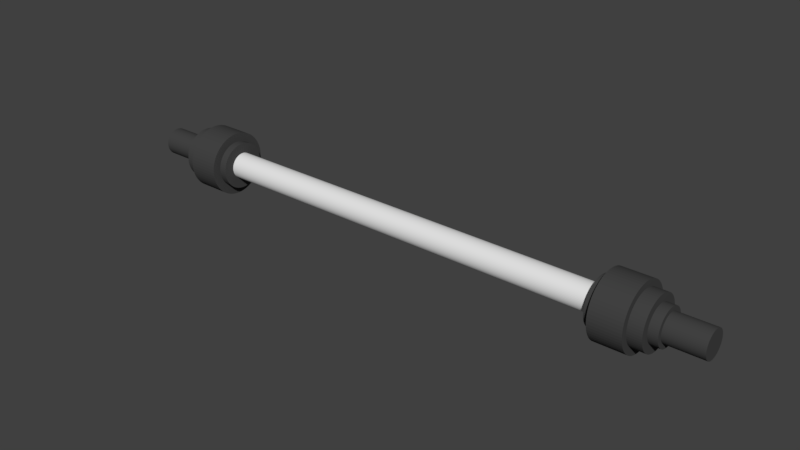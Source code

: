 # Source: univer_joint.blend  (saved by Blender 2.79.0; exported with 4.5.12 LTS)
import bpy
from mathutils import Matrix  # noqa: F401  (used for matrix-valued properties, if any)

bpy.ops.wm.read_factory_settings(use_empty=True)
scene = bpy.context.scene
scene.name = 'Scene'

# ---- collections
col_collection_1 = bpy.data.collections.new('Collection 1'); scene.collection.children.link(col_collection_1)

# ---- materials (node trees are filled in below, after node groups)
mat_material_001 = bpy.data.materials.new('Material.001')
mat_material_001.alpha_threshold = 0.0
mat_material_001.use_transparent_shadow = False
mat_material_001.diffuse_color = (0.0578, 0.0578, 0.0578, 1.0)
mat_material_001.roughness = 0.5

# ---- material node trees

# ---- world
world_world = bpy.data.worlds.new('World'); scene.world = world_world
world_world.color = (0.05088, 0.05088, 0.05088)
world_world.use_sun_shadow = False
world_world.sun_shadow_jitter_overblur = 0.0
world_world.cycles.sampling_method = 'MANUAL'

# ---- meshes
me_cylinder_001 = bpy.data.meshes.new('Cylinder.001')
me_cylinder_001.from_pydata([(0.0, 1.0, -1.0), (0.0, 1.0, 1.0), (0.09802, 0.9952, -1.0), (0.09802, 0.9952, 1.0), (0.1951, 0.9808, -1.0), (0.1951, 0.9808, 1.0), (0.2903, 0.9569, -1.0), (0.2903, 0.9569, 1.0), (0.3827, 0.9239, -1.0), (0.3827, 0.9239, 1.0), (0.4714, 0.8819, -1.0), (0.4714, 0.8819, 1.0), (0.5556, 0.8315, -1.0), (0.5556, 0.8315, 1.0), (0.6344, 0.773, -1.0), (0.6344, 0.773, 1.0), (0.7071, 0.7071, -1.0), (0.7071, 0.7071, 1.0), (0.773, 0.6344, -1.0), (0.773, 0.6344, 1.0), (0.8315, 0.5556, -1.0), (0.8315, 0.5556, 1.0), (0.8819, 0.4714, -1.0), (0.8819, 0.4714, 1.0), (0.9239, 0.3827, -1.0), (0.9239, 0.3827, 1.0), (0.9569, 0.2903, -1.0), (0.9569, 0.2903, 1.0), (0.9808, 0.1951, -1.0), (0.9808, 0.1951, 1.0), (0.9952, 0.09802, -1.0), (0.9952, 0.09802, 1.0), (1.0, -1.629e-07, -1.0), (1.0, -1.629e-07, 1.0), (0.9952, -0.09802, -1.0), (0.9952, -0.09802, 1.0), (0.9808, -0.1951, -1.0), (0.9808, -0.1951, 1.0), (0.9569, -0.2903, -1.0), (0.9569, -0.2903, 1.0), (0.9239, -0.3827, -1.0), (0.9239, -0.3827, 1.0), (0.8819, -0.4714, -1.0), (0.8819, -0.4714, 1.0), (0.8315, -0.5556, -1.0), (0.8315, -0.5556, 1.0), (0.773, -0.6344, -1.0), (0.773, -0.6344, 1.0), (0.7071, -0.7071, -1.0), (0.7071, -0.7071, 1.0), (0.6344, -0.773, -1.0), (0.6344, -0.773, 1.0), (0.5556, -0.8315, -1.0), (0.5556, -0.8315, 1.0), (0.4714, -0.8819, -1.0), (0.4714, -0.8819, 1.0), (0.3827, -0.9239, -1.0), (0.3827, -0.9239, 1.0), (0.2903, -0.9569, -1.0), (0.2903, -0.9569, 1.0), (0.1951, -0.9808, -1.0), (0.1951, -0.9808, 1.0), (0.09802, -0.9952, -1.0), (0.09802, -0.9952, 1.0), (-8.027e-07, -1.0, -1.0), (-8.027e-07, -1.0, 1.0), (-0.09802, -0.9952, -1.0), (-0.09802, -0.9952, 1.0), (-0.1951, -0.9808, -1.0), (-0.1951, -0.9808, 1.0), (-0.2903, -0.9569, -1.0), (-0.2903, -0.9569, 1.0), (-0.3827, -0.9239, -1.0), (-0.3827, -0.9239, 1.0), (-0.4714, -0.8819, -1.0), (-0.4714, -0.8819, 1.0), (-0.5556, -0.8315, -1.0), (-0.5556, -0.8315, 1.0), (-0.6344, -0.773, -1.0), (-0.6344, -0.773, 1.0), (-0.7071, -0.7071, -1.0), (-0.7071, -0.7071, 1.0), (-0.773, -0.6344, -1.0), (-0.773, -0.6344, 1.0), (-0.8315, -0.5556, -1.0), (-0.8315, -0.5556, 1.0), (-0.8819, -0.4714, -1.0), (-0.8819, -0.4714, 1.0), (-0.9239, -0.3827, -1.0), (-0.9239, -0.3827, 1.0), (-0.9569, -0.2903, -1.0), (-0.9569, -0.2903, 1.0), (-0.9808, -0.1951, -1.0), (-0.9808, -0.1951, 1.0), (-0.9952, -0.09802, -1.0), (-0.9952, -0.09802, 1.0), (-1.0, -4.649e-07, -1.0), (-1.0, -4.649e-07, 1.0), (-0.9952, 0.09802, -1.0), (-0.9952, 0.09802, 1.0), (-0.9808, 0.1951, -1.0), (-0.9808, 0.1951, 1.0), (-0.9569, 0.2903, -1.0), (-0.9569, 0.2903, 1.0), (-0.9239, 0.3827, -1.0), (-0.9239, 0.3827, 1.0), (-0.8819, 0.4714, -1.0), (-0.8819, 0.4714, 1.0), (-0.8315, 0.5556, -1.0), (-0.8315, 0.5556, 1.0), (-0.773, 0.6344, -1.0), (-0.773, 0.6344, 1.0), (-0.7071, 0.7071, -1.0), (-0.7071, 0.7071, 1.0), (-0.6344, 0.773, -1.0), (-0.6344, 0.773, 1.0), (-0.5556, 0.8315, -1.0), (-0.5556, 0.8315, 1.0), (-0.4714, 0.8819, -1.0), (-0.4714, 0.8819, 1.0), (-0.3827, 0.9239, -1.0), (-0.3827, 0.9239, 1.0), (-0.2903, 0.9569, -1.0), (-0.2903, 0.9569, 1.0), (-0.1951, 0.9808, -1.0), (-0.1951, 0.9808, 1.0), (-0.09802, 0.9952, -1.0), (-0.09802, 0.9952, 1.0)], [], [(0, 1, 3, 2), (2, 3, 5, 4), (4, 5, 7, 6), (6, 7, 9, 8), (8, 9, 11, 10), (10, 11, 13, 12), (12, 13, 15, 14), (14, 15, 17, 16), (16, 17, 19, 18), (18, 19, 21, 20), (20, 21, 23, 22), (22, 23, 25, 24), (24, 25, 27, 26), (26, 27, 29, 28), (28, 29, 31, 30), (30, 31, 33, 32), (32, 33, 35, 34), (34, 35, 37, 36), (36, 37, 39, 38), (38, 39, 41, 40), (40, 41, 43, 42), (42, 43, 45, 44), (44, 45, 47, 46), (46, 47, 49, 48), (48, 49, 51, 50), (50, 51, 53, 52), (52, 53, 55, 54), (54, 55, 57, 56), (56, 57, 59, 58), (58, 59, 61, 60), (60, 61, 63, 62), (62, 63, 65, 64), (64, 65, 67, 66), (66, 67, 69, 68), (68, 69, 71, 70), (70, 71, 73, 72), (72, 73, 75, 74), (74, 75, 77, 76), (76, 77, 79, 78), (78, 79, 81, 80), (80, 81, 83, 82), (82, 83, 85, 84), (84, 85, 87, 86), (86, 87, 89, 88), (88, 89, 91, 90), (90, 91, 93, 92), (92, 93, 95, 94), (94, 95, 97, 96), (96, 97, 99, 98), (98, 99, 101, 100), (100, 101, 103, 102), (102, 103, 105, 104), (104, 105, 107, 106), (106, 107, 109, 108), (108, 109, 111, 110), (110, 111, 113, 112), (112, 113, 115, 114), (114, 115, 117, 116), (116, 117, 119, 118), (118, 119, 121, 120), (120, 121, 123, 122), (122, 123, 125, 124), (3, 1, 127, 125, 123, 121, 119, 117, 115, 113, 111, 109, 107, 105, 103, 101, 99, 97, 95, 93, 91, 89, 87, 85, 83, 81, 79, 77, 75, 73, 71, 69, 67, 65, 63, 61, 59, 57, 55, 53, 51, 49, 47, 45, 43, 41, 39, 37, 35, 33, 31, 29, 27, 25, 23, 21, 19, 17, 15, 13, 11, 9, 7, 5), (124, 125, 127, 126), (126, 127, 1, 0), (0, 2, 4, 6, 8, 10, 12, 14, 16, 18, 20, 22, 24, 26, 28, 30, 32, 34, 36, 38, 40, 42, 44, 46, 48, 50, 52, 54, 56, 58, 60, 62, 64, 66, 68, 70, 72, 74, 76, 78, 80, 82, 84, 86, 88, 90, 92, 94, 96, 98, 100, 102, 104, 106, 108, 110, 112, 114, 116, 118, 120, 122, 124, 126)])
me_cylinder_001.use_remesh_preserve_volume = False
me_cylinder_001.use_remesh_preserve_attributes = False
me_cylinder_001.use_mirror_vertex_groups = False
me_cylinder_001.update()
me_cylinder_006 = bpy.data.meshes.new('Cylinder.006')
me_cylinder_006.from_pydata([(-1.814e-07, 1.0, -8.663), (0.0, 1.0, 1.0), (0.09802, 0.9952, -8.663), (0.09802, 0.9952, 1.0), (0.1951, 0.9808, -8.663), (0.1951, 0.9808, 1.0), (0.2903, 0.9569, -8.663), (0.2903, 0.9569, 1.0), (0.3827, 0.9239, -8.663), (0.3827, 0.9239, 1.0), (0.4714, 0.8819, -8.663), (0.4714, 0.8819, 1.0), (0.5556, 0.8315, -8.663), (0.5556, 0.8315, 1.0), (0.6344, 0.773, -8.663), (0.6344, 0.773, 1.0), (0.7071, 0.7071, -8.663), (0.7071, 0.7071, 1.0), (0.773, 0.6344, -8.663), (0.773, 0.6344, 1.0), (0.8315, 0.5556, -8.663), (0.8315, 0.5556, 1.0), (0.8819, 0.4714, -8.663), (0.8819, 0.4714, 1.0), (0.9239, 0.3827, -8.663), (0.9239, 0.3827, 1.0), (0.9569, 0.2903, -8.663), (0.9569, 0.2903, 1.0), (0.9808, 0.1951, -8.663), (0.9808, 0.1951, 1.0), (0.9952, 0.09802, -8.663), (0.9952, 0.09802, 1.0), (1.0, -1.629e-07, -8.663), (1.0, -1.629e-07, 1.0), (0.9952, -0.09802, -8.663), (0.9952, -0.09802, 1.0), (0.9808, -0.1951, -8.663), (0.9808, -0.1951, 1.0), (0.9569, -0.2903, -8.663), (0.9569, -0.2903, 1.0), (0.9239, -0.3827, -8.663), (0.9239, -0.3827, 1.0), (0.8819, -0.4714, -8.663), (0.8819, -0.4714, 1.0), (0.8315, -0.5556, -8.663), (0.8315, -0.5556, 1.0), (0.773, -0.6344, -8.663), (0.773, -0.6344, 1.0), (0.7071, -0.7071, -8.663), (0.7071, -0.7071, 1.0), (0.6344, -0.773, -8.663), (0.6344, -0.773, 1.0), (0.5556, -0.8315, -8.663), (0.5556, -0.8315, 1.0), (0.4714, -0.8819, -8.663), (0.4714, -0.8819, 1.0), (0.3827, -0.9239, -8.663), (0.3827, -0.9239, 1.0), (0.2903, -0.9569, -8.663), (0.2903, -0.9569, 1.0), (0.1951, -0.9808, -8.663), (0.1951, -0.9808, 1.0), (0.09802, -0.9952, -8.663), (0.09802, -0.9952, 1.0), (-9.841e-07, -1.0, -8.663), (-8.027e-07, -1.0, 1.0), (-0.09802, -0.9952, -8.663), (-0.09802, -0.9952, 1.0), (-0.1951, -0.9808, -8.663), (-0.1951, -0.9808, 1.0), (-0.2903, -0.9569, -8.663), (-0.2903, -0.9569, 1.0), (-0.3827, -0.9239, -8.663), (-0.3827, -0.9239, 1.0), (-0.4714, -0.8819, -8.663), (-0.4714, -0.8819, 1.0), (-0.5556, -0.8315, -8.663), (-0.5556, -0.8315, 1.0), (-0.6344, -0.773, -8.663), (-0.6344, -0.773, 1.0), (-0.7071, -0.7071, -8.663), (-0.7071, -0.7071, 1.0), (-0.773, -0.6344, -8.663), (-0.773, -0.6344, 1.0), (-0.8315, -0.5556, -8.663), (-0.8315, -0.5556, 1.0), (-0.8819, -0.4714, -8.663), (-0.8819, -0.4714, 1.0), (-0.9239, -0.3827, -8.663), (-0.9239, -0.3827, 1.0), (-0.9569, -0.2903, -8.663), (-0.9569, -0.2903, 1.0), (-0.9808, -0.1951, -8.663), (-0.9808, -0.1951, 1.0), (-0.9952, -0.09802, -8.663), (-0.9952, -0.09802, 1.0), (-1.0, -4.649e-07, -8.663), (-1.0, -4.649e-07, 1.0), (-0.9952, 0.09802, -8.663), (-0.9952, 0.09802, 1.0), (-0.9808, 0.1951, -8.663), (-0.9808, 0.1951, 1.0), (-0.9569, 0.2903, -8.663), (-0.9569, 0.2903, 1.0), (-0.9239, 0.3827, -8.663), (-0.9239, 0.3827, 1.0), (-0.8819, 0.4714, -8.663), (-0.8819, 0.4714, 1.0), (-0.8315, 0.5556, -8.663), (-0.8315, 0.5556, 1.0), (-0.773, 0.6344, -8.663), (-0.773, 0.6344, 1.0), (-0.7071, 0.7071, -8.663), (-0.7071, 0.7071, 1.0), (-0.6344, 0.773, -8.663), (-0.6344, 0.773, 1.0), (-0.5556, 0.8315, -8.663), (-0.5556, 0.8315, 1.0), (-0.4714, 0.8819, -8.663), (-0.4714, 0.8819, 1.0), (-0.3827, 0.9239, -8.663), (-0.3827, 0.9239, 1.0), (-0.2903, 0.9569, -8.663), (-0.2903, 0.9569, 1.0), (-0.1951, 0.9808, -8.663), (-0.1951, 0.9808, 1.0), (-0.09802, 0.9952, -8.663), (-0.09802, 0.9952, 1.0), (4.808e-07, 2.345, 5.322), (4.729e-07, 2.345, 12.72), (0.2299, 2.334, 5.322), (0.2299, 2.334, 12.72), (0.4575, 2.3, 5.322), (0.4575, 2.3, 12.72), (0.6807, 2.244, 5.322), (0.6807, 2.244, 12.72), (0.8974, 2.167, 5.322), (0.8974, 2.167, 12.72), (1.105, 2.068, 5.322), (1.105, 2.068, 12.72), (1.303, 1.95, 5.322), (1.303, 1.95, 12.72), (1.488, 1.813, 5.322), (1.488, 1.813, 12.72), (1.658, 1.658, 5.322), (1.658, 1.658, 12.72), (1.813, 1.488, 5.322), (1.813, 1.488, 12.72), (1.95, 1.303, 5.322), (1.95, 1.303, 12.72), (2.068, 1.105, 5.322), (2.068, 1.105, 12.72), (2.167, 0.8974, 5.322), (2.167, 0.8974, 12.72), (2.244, 0.6807, 5.322), (2.244, 0.6807, 12.72), (2.3, 0.4575, 5.322), (2.3, 0.4575, 12.72), (2.334, 0.2299, 5.322), (2.334, 0.2299, 12.72), (2.345, -3.821e-07, 5.322), (2.345, -3.821e-07, 12.72), (2.334, -0.2299, 5.322), (2.334, -0.2299, 12.72), (2.3, -0.4575, 5.322), (2.3, -0.4575, 12.72), (2.244, -0.6807, 5.322), (2.244, -0.6807, 12.72), (2.167, -0.8974, 5.322), (2.167, -0.8974, 12.72), (2.068, -1.105, 5.322), (2.068, -1.105, 12.72), (1.95, -1.303, 5.322), (1.95, -1.303, 12.72), (1.813, -1.488, 5.322), (1.813, -1.488, 12.72), (1.658, -1.658, 5.322), (1.658, -1.658, 12.72), (1.488, -1.813, 5.322), (1.488, -1.813, 12.72), (1.303, -1.95, 5.322), (1.303, -1.95, 12.72), (1.105, -2.068, 5.322), (1.105, -2.068, 12.72), (0.8974, -2.167, 5.322), (0.8974, -2.167, 12.72), (0.6807, -2.244, 5.322), (0.6807, -2.244, 12.72), (0.4575, -2.3, 5.322), (0.4575, -2.3, 12.72), (0.2299, -2.334, 5.322), (0.2299, -2.334, 12.72), (-1.402e-06, -2.345, 5.322), (-1.409e-06, -2.345, 12.72), (-0.2299, -2.334, 5.322), (-0.2299, -2.334, 12.72), (-0.4575, -2.3, 5.322), (-0.4575, -2.3, 12.72), (-0.6807, -2.244, 5.322), (-0.6807, -2.244, 12.72), (-0.8974, -2.167, 5.322), (-0.8974, -2.167, 12.72), (-1.105, -2.068, 5.322), (-1.105, -2.068, 12.72), (-1.303, -1.95, 5.322), (-1.303, -1.95, 12.72), (-1.488, -1.813, 5.322), (-1.488, -1.813, 12.72), (-1.658, -1.658, 5.322), (-1.658, -1.658, 12.72), (-1.813, -1.488, 5.322), (-1.813, -1.488, 12.72), (-1.95, -1.303, 5.322), (-1.95, -1.303, 12.72), (-2.068, -1.105, 5.322), (-2.068, -1.105, 12.72), (-2.167, -0.8974, 5.322), (-2.167, -0.8974, 12.72), (-2.244, -0.6807, 5.322), (-2.244, -0.6807, 12.72), (-2.3, -0.4575, 5.322), (-2.3, -0.4575, 12.72), (-2.334, -0.2299, 5.322), (-2.334, -0.2299, 12.72), (-2.345, -1.09e-06, 5.322), (-2.345, -1.09e-06, 12.72), (-2.334, 0.2299, 5.322), (-2.334, 0.2299, 12.72), (-2.3, 0.4575, 5.322), (-2.3, 0.4575, 12.72), (-2.244, 0.6807, 5.322), (-2.244, 0.6807, 12.72), (-2.167, 0.8974, 5.322), (-2.167, 0.8974, 12.72), (-2.068, 1.105, 5.322), (-2.068, 1.105, 12.72), (-1.95, 1.303, 5.322), (-1.95, 1.303, 12.72), (-1.813, 1.488, 5.322), (-1.813, 1.488, 12.72), (-1.658, 1.658, 5.322), (-1.658, 1.658, 12.72), (-1.488, 1.813, 5.322), (-1.488, 1.813, 12.72), (-1.303, 1.95, 5.322), (-1.303, 1.95, 12.72), (-1.105, 2.068, 5.322), (-1.105, 2.068, 12.72), (-0.8974, 2.167, 5.322), (-0.8974, 2.167, 12.72), (-0.6807, 2.244, 5.322), (-0.6807, 2.244, 12.72), (-0.4575, 2.3, 5.322), (-0.4575, 2.3, 12.72), (-0.2299, 2.334, 5.322), (-0.2299, 2.334, 12.72), (2.003e-09, 1.879, 2.127), (-2.003e-09, 1.879, 5.885), (0.1842, 1.87, 2.127), (0.1842, 1.87, 5.885), (0.3666, 1.843, 2.127), (0.3666, 1.843, 5.885), (0.5455, 1.798, 2.127), (0.5455, 1.798, 5.885), (0.7191, 1.736, 2.127), (0.7191, 1.736, 5.885), (0.8858, 1.657, 2.127), (0.8858, 1.657, 5.885), (1.044, 1.562, 2.127), (1.044, 1.562, 5.885), (1.192, 1.453, 2.127), (1.192, 1.453, 5.885), (1.329, 1.329, 2.127), (1.329, 1.329, 5.885), (1.453, 1.192, 2.127), (1.453, 1.192, 5.885), (1.562, 1.044, 2.127), (1.562, 1.044, 5.885), (1.657, 0.8858, 2.127), (1.657, 0.8858, 5.885), (1.736, 0.7191, 2.127), (1.736, 0.7191, 5.885), (1.798, 0.5455, 2.127), (1.798, 0.5455, 5.885), (1.843, 0.3666, 2.127), (1.843, 0.3666, 5.885), (1.87, 0.1842, 2.127), (1.87, 0.1842, 5.885), (1.879, -3.062e-07, 2.127), (1.879, -3.062e-07, 5.885), (1.87, -0.1842, 2.127), (1.87, -0.1842, 5.885), (1.843, -0.3666, 2.127), (1.843, -0.3666, 5.885), (1.798, -0.5455, 2.127), (1.798, -0.5455, 5.885), (1.736, -0.7191, 2.127), (1.736, -0.7191, 5.885), (1.657, -0.8858, 2.127), (1.657, -0.8858, 5.885), (1.562, -1.044, 2.127), (1.562, -1.044, 5.885), (1.453, -1.192, 2.127), (1.453, -1.192, 5.885), (1.329, -1.329, 2.127), (1.329, -1.329, 5.885), (1.192, -1.453, 2.127), (1.192, -1.453, 5.885), (1.044, -1.562, 2.127), (1.044, -1.562, 5.885), (0.8858, -1.657, 2.127), (0.8858, -1.657, 5.885), (0.7191, -1.736, 2.127), (0.7191, -1.736, 5.885), (0.5455, -1.798, 2.127), (0.5455, -1.798, 5.885), (0.3666, -1.843, 2.127), (0.3666, -1.843, 5.885), (0.1842, -1.87, 2.127), (0.1842, -1.87, 5.885), (-1.506e-06, -1.879, 2.127), (-1.51e-06, -1.879, 5.885), (-0.1842, -1.87, 2.127), (-0.1842, -1.87, 5.885), (-0.3666, -1.843, 2.127), (-0.3666, -1.843, 5.885), (-0.5455, -1.798, 2.127), (-0.5455, -1.798, 5.885), (-0.7191, -1.736, 2.127), (-0.7191, -1.736, 5.885), (-0.8858, -1.657, 2.127), (-0.8858, -1.657, 5.885), (-1.044, -1.562, 2.127), (-1.044, -1.562, 5.885), (-1.192, -1.453, 2.127), (-1.192, -1.453, 5.885), (-1.329, -1.329, 2.127), (-1.329, -1.329, 5.885), (-1.453, -1.192, 2.127), (-1.453, -1.192, 5.885), (-1.562, -1.044, 2.127), (-1.562, -1.044, 5.885), (-1.657, -0.8858, 2.127), (-1.657, -0.8858, 5.885), (-1.736, -0.7191, 2.127), (-1.736, -0.7191, 5.885), (-1.798, -0.5455, 2.127), (-1.798, -0.5455, 5.885), (-1.843, -0.3666, 2.127), (-1.843, -0.3666, 5.885), (-1.87, -0.1842, 2.127), (-1.87, -0.1842, 5.885), (-1.879, -8.736e-07, 2.127), (-1.879, -8.736e-07, 5.885), (-1.87, 0.1842, 2.127), (-1.87, 0.1842, 5.885), (-1.843, 0.3666, 2.127), (-1.843, 0.3666, 5.885), (-1.798, 0.5455, 2.127), (-1.798, 0.5455, 5.885), (-1.736, 0.7191, 2.127), (-1.736, 0.7191, 5.885), (-1.657, 0.8858, 2.127), (-1.657, 0.8858, 5.885), (-1.562, 1.044, 2.127), (-1.562, 1.044, 5.885), (-1.453, 1.192, 2.127), (-1.453, 1.192, 5.885), (-1.329, 1.329, 2.127), (-1.329, 1.329, 5.885), (-1.192, 1.453, 2.127), (-1.192, 1.453, 5.885), (-1.044, 1.562, 2.127), (-1.044, 1.562, 5.885), (-0.8858, 1.657, 2.127), (-0.8858, 1.657, 5.885), (-0.7191, 1.736, 2.127), (-0.7191, 1.736, 5.885), (-0.5455, 1.798, 2.127), (-0.5455, 1.798, 5.885), (-0.3666, 1.843, 2.127), (-0.3666, 1.843, 5.885), (-0.1842, 1.87, 2.127), (-0.1842, 1.87, 5.885), (4.779e-07, 1.717, 12.6), (4.758e-07, 1.717, 14.53), (0.1683, 1.709, 12.6), (0.1683, 1.709, 14.53), (0.335, 1.684, 12.6), (0.335, 1.684, 14.53), (0.4984, 1.643, 12.6), (0.4984, 1.643, 14.53), (0.6571, 1.586, 12.6), (0.6571, 1.586, 14.53), (0.8094, 1.514, 12.6), (0.8094, 1.514, 14.53), (0.954, 1.428, 12.6), (0.954, 1.428, 14.53), (1.089, 1.327, 12.6), (1.089, 1.327, 14.53), (1.214, 1.214, 12.6), (1.214, 1.214, 14.53), (1.327, 1.089, 12.6), (1.327, 1.089, 14.53), (1.428, 0.954, 12.6), (1.428, 0.954, 14.53), (1.514, 0.8094, 12.6), (1.514, 0.8094, 14.53), (1.586, 0.6571, 12.6), (1.586, 0.6571, 14.53), (1.643, 0.4984, 12.6), (1.643, 0.4984, 14.53), (1.684, 0.335, 12.6), (1.684, 0.335, 14.53), (1.709, 0.1683, 12.6), (1.709, 0.1683, 14.53), (1.717, -2.797e-07, 12.6), (1.717, -2.797e-07, 14.53), (1.709, -0.1683, 12.6), (1.709, -0.1683, 14.53), (1.684, -0.335, 12.6), (1.684, -0.335, 14.53), (1.643, -0.4984, 12.6), (1.643, -0.4984, 14.53), (1.586, -0.6571, 12.6), (1.586, -0.6571, 14.53), (1.514, -0.8094, 12.6), (1.514, -0.8094, 14.53), (1.428, -0.954, 12.6), (1.428, -0.954, 14.53), (1.327, -1.089, 12.6), (1.327, -1.089, 14.53), (1.214, -1.214, 12.6), (1.214, -1.214, 14.53), (1.089, -1.327, 12.6), (1.089, -1.327, 14.53), (0.9539, -1.428, 12.6), (0.9539, -1.428, 14.53), (0.8094, -1.514, 12.6), (0.8094, -1.514, 14.53), (0.6571, -1.586, 12.6), (0.6571, -1.586, 14.53), (0.4984, -1.643, 12.6), (0.4984, -1.643, 14.53), (0.335, -1.684, 12.6), (0.335, -1.684, 14.53), (0.1683, -1.709, 12.6), (0.1683, -1.709, 14.53), (-9.004e-07, -1.717, 12.6), (-9.024e-07, -1.717, 14.53), (-0.1683, -1.709, 12.6), (-0.1683, -1.709, 14.53), (-0.335, -1.684, 12.6), (-0.335, -1.684, 14.53), (-0.4984, -1.643, 12.6), (-0.4984, -1.643, 14.53), (-0.6571, -1.586, 12.6), (-0.6571, -1.586, 14.53), (-0.8094, -1.514, 12.6), (-0.8094, -1.514, 14.53), (-0.954, -1.428, 12.6), (-0.954, -1.428, 14.53), (-1.089, -1.327, 12.6), (-1.089, -1.327, 14.53), (-1.214, -1.214, 12.6), (-1.214, -1.214, 14.53), (-1.327, -1.089, 12.6), (-1.327, -1.089, 14.53), (-1.428, -0.9539, 12.6), (-1.428, -0.9539, 14.53), (-1.514, -0.8094, 12.6), (-1.514, -0.8094, 14.53), (-1.586, -0.6571, 12.6), (-1.586, -0.6571, 14.53), (-1.643, -0.4984, 12.6), (-1.643, -0.4984, 14.53), (-1.684, -0.335, 12.6), (-1.684, -0.335, 14.53), (-1.709, -0.1683, 12.6), (-1.709, -0.1683, 14.53), (-1.717, -7.983e-07, 12.6), (-1.717, -7.983e-07, 14.53), (-1.709, 0.1683, 12.6), (-1.709, 0.1683, 14.53), (-1.684, 0.335, 12.6), (-1.684, 0.335, 14.53), (-1.643, 0.4984, 12.6), (-1.643, 0.4984, 14.53), (-1.586, 0.6571, 12.6), (-1.586, 0.6571, 14.53), (-1.514, 0.8094, 12.6), (-1.514, 0.8094, 14.53), (-1.428, 0.9539, 12.6), (-1.428, 0.9539, 14.53), (-1.327, 1.089, 12.6), (-1.327, 1.089, 14.53), (-1.214, 1.214, 12.6), (-1.214, 1.214, 14.53), (-1.089, 1.327, 12.6), (-1.089, 1.327, 14.53), (-0.954, 1.428, 12.6), (-0.954, 1.428, 14.53), (-0.8094, 1.514, 12.6), (-0.8094, 1.514, 14.53), (-0.6571, 1.586, 12.6), (-0.6571, 1.586, 14.53), (-0.4984, 1.643, 12.6), (-0.4984, 1.643, 14.53), (-0.335, 1.684, 12.6), (-0.335, 1.684, 14.53), (-0.1683, 1.709, 12.6), (-0.1683, 1.709, 14.53), (1.406e-09, 1.319, -0.01877), (-1.406e-09, 1.319, 2.62), (0.1293, 1.313, -0.01877), (0.1293, 1.313, 2.62), (0.2574, 1.294, -0.01877), (0.2574, 1.294, 2.62), (0.383, 1.263, -0.01877), (0.383, 1.263, 2.62), (0.5049, 1.219, -0.01877), (0.5049, 1.219, 2.62), (0.6219, 1.164, -0.01877), (0.6219, 1.164, 2.62), (0.733, 1.097, -0.01877), (0.733, 1.097, 2.62), (0.837, 1.02, -0.01877), (0.837, 1.02, 2.62), (0.9329, 0.9329, -0.01877), (0.9329, 0.9329, 2.62), (1.02, 0.837, -0.01877), (1.02, 0.837, 2.62), (1.097, 0.733, -0.01877), (1.097, 0.733, 2.62), (1.164, 0.6219, -0.01877), (1.164, 0.6219, 2.62), (1.219, 0.5049, -0.01877), (1.219, 0.5049, 2.62), (1.263, 0.383, -0.01877), (1.263, 0.383, 2.62), (1.294, 0.2574, -0.01877), (1.294, 0.2574, 2.62), (1.313, 0.1293, -0.01877), (1.313, 0.1293, 2.62), (1.319, -2.15e-07, -0.01877), (1.319, -2.15e-07, 2.62), (1.313, -0.1293, -0.01877), (1.313, -0.1293, 2.62), (1.294, -0.2574, -0.01877), (1.294, -0.2574, 2.62), (1.263, -0.383, -0.01877), (1.263, -0.383, 2.62), (1.219, -0.5049, -0.01877), (1.219, -0.5049, 2.62), (1.164, -0.6219, -0.01877), (1.164, -0.6219, 2.62), (1.097, -0.733, -0.01877), (1.097, -0.733, 2.62), (1.02, -0.837, -0.01877), (1.02, -0.837, 2.62), (0.9329, -0.9329, -0.01877), (0.9329, -0.9329, 2.62), (0.837, -1.02, -0.01877), (0.837, -1.02, 2.62), (0.733, -1.097, -0.01877), (0.733, -1.097, 2.62), (0.6219, -1.164, -0.01877), (0.6219, -1.164, 2.62), (0.5049, -1.219, -0.01877), (0.5049, -1.219, 2.62), (0.383, -1.263, -0.01877), (0.383, -1.263, 2.62), (0.2574, -1.294, -0.01877), (0.2574, -1.294, 2.62), (0.1293, -1.313, -0.01877), (0.1293, -1.313, 2.62), (-1.058e-06, -1.319, -0.01877), (-1.06e-06, -1.319, 2.62), (-0.1293, -1.313, -0.01877), (-0.1293, -1.313, 2.62), (-0.2574, -1.294, -0.01877), (-0.2574, -1.294, 2.62), (-0.383, -1.263, -0.01877), (-0.383, -1.263, 2.62), (-0.5049, -1.219, -0.01877), (-0.5049, -1.219, 2.62), (-0.6219, -1.164, -0.01877), (-0.6219, -1.164, 2.62), (-0.733, -1.097, -0.01877), (-0.733, -1.097, 2.62), (-0.837, -1.02, -0.01877), (-0.837, -1.02, 2.62), (-0.9329, -0.9329, -0.01877), (-0.9329, -0.9329, 2.62), (-1.02, -0.837, -0.01877), (-1.02, -0.837, 2.62), (-1.097, -0.733, -0.01877), (-1.097, -0.733, 2.62), (-1.164, -0.6219, -0.01877), (-1.164, -0.6219, 2.62), (-1.219, -0.5049, -0.01877), (-1.219, -0.5049, 2.62), (-1.263, -0.383, -0.01877), (-1.263, -0.383, 2.62), (-1.294, -0.2574, -0.01877), (-1.294, -0.2574, 2.62), (-1.313, -0.1293, -0.01877), (-1.313, -0.1293, 2.62), (-1.319, -6.134e-07, -0.01877), (-1.319, -6.134e-07, 2.62), (-1.313, 0.1293, -0.01877), (-1.313, 0.1293, 2.62), (-1.294, 0.2574, -0.01877), (-1.294, 0.2574, 2.62), (-1.263, 0.383, -0.01877), (-1.263, 0.383, 2.62), (-1.219, 0.5049, -0.01877), (-1.219, 0.5049, 2.62), (-1.164, 0.6219, -0.01877), (-1.164, 0.6219, 2.62), (-1.097, 0.733, -0.01877), (-1.097, 0.733, 2.62), (-1.02, 0.837, -0.01877), (-1.02, 0.837, 2.62), (-0.9329, 0.9329, -0.01877), (-0.9329, 0.9329, 2.62), (-0.837, 1.02, -0.01877), (-0.837, 1.02, 2.62), (-0.733, 1.097, -0.01877), (-0.733, 1.097, 2.62), (-0.6219, 1.164, -0.01877), (-0.6219, 1.164, 2.62), (-0.5049, 1.219, -0.01877), (-0.5049, 1.219, 2.62), (-0.383, 1.263, -0.01877), (-0.383, 1.263, 2.62), (-0.2574, 1.294, -0.01877), (-0.2574, 1.294, 2.62), (-0.1293, 1.313, -0.01877), (-0.1293, 1.313, 2.62)], [], [(0, 1, 3, 2), (2, 3, 5, 4), (4, 5, 7, 6), (6, 7, 9, 8), (8, 9, 11, 10), (10, 11, 13, 12), (12, 13, 15, 14), (14, 15, 17, 16), (16, 17, 19, 18), (18, 19, 21, 20), (20, 21, 23, 22), (22, 23, 25, 24), (24, 25, 27, 26), (26, 27, 29, 28), (28, 29, 31, 30), (30, 31, 33, 32), (32, 33, 35, 34), (34, 35, 37, 36), (36, 37, 39, 38), (38, 39, 41, 40), (40, 41, 43, 42), (42, 43, 45, 44), (44, 45, 47, 46), (46, 47, 49, 48), (48, 49, 51, 50), (50, 51, 53, 52), (52, 53, 55, 54), (54, 55, 57, 56), (56, 57, 59, 58), (58, 59, 61, 60), (60, 61, 63, 62), (62, 63, 65, 64), (64, 65, 67, 66), (66, 67, 69, 68), (68, 69, 71, 70), (70, 71, 73, 72), (72, 73, 75, 74), (74, 75, 77, 76), (76, 77, 79, 78), (78, 79, 81, 80), (80, 81, 83, 82), (82, 83, 85, 84), (84, 85, 87, 86), (86, 87, 89, 88), (88, 89, 91, 90), (90, 91, 93, 92), (92, 93, 95, 94), (94, 95, 97, 96), (96, 97, 99, 98), (98, 99, 101, 100), (100, 101, 103, 102), (102, 103, 105, 104), (104, 105, 107, 106), (106, 107, 109, 108), (108, 109, 111, 110), (110, 111, 113, 112), (112, 113, 115, 114), (114, 115, 117, 116), (116, 117, 119, 118), (118, 119, 121, 120), (120, 121, 123, 122), (122, 123, 125, 124), (3, 1, 127, 125, 123, 121, 119, 117, 115, 113, 111, 109, 107, 105, 103, 101, 99, 97, 95, 93, 91, 89, 87, 85, 83, 81, 79, 77, 75, 73, 71, 69, 67, 65, 63, 61, 59, 57, 55, 53, 51, 49, 47, 45, 43, 41, 39, 37, 35, 33, 31, 29, 27, 25, 23, 21, 19, 17, 15, 13, 11, 9, 7, 5), (124, 125, 127, 126), (126, 127, 1, 0), (0, 2, 4, 6, 8, 10, 12, 14, 16, 18, 20, 22, 24, 26, 28, 30, 32, 34, 36, 38, 40, 42, 44, 46, 48, 50, 52, 54, 56, 58, 60, 62, 64, 66, 68, 70, 72, 74, 76, 78, 80, 82, 84, 86, 88, 90, 92, 94, 96, 98, 100, 102, 104, 106, 108, 110, 112, 114, 116, 118, 120, 122, 124, 126), (128, 129, 131, 130), (130, 131, 133, 132), (132, 133, 135, 134), (134, 135, 137, 136), (136, 137, 139, 138), (138, 139, 141, 140), (140, 141, 143, 142), (142, 143, 145, 144), (144, 145, 147, 146), (146, 147, 149, 148), (148, 149, 151, 150), (150, 151, 153, 152), (152, 153, 155, 154), (154, 155, 157, 156), (156, 157, 159, 158), (158, 159, 161, 160), (160, 161, 163, 162), (162, 163, 165, 164), (164, 165, 167, 166), (166, 167, 169, 168), (168, 169, 171, 170), (170, 171, 173, 172), (172, 173, 175, 174), (174, 175, 177, 176), (176, 177, 179, 178), (178, 179, 181, 180), (180, 181, 183, 182), (182, 183, 185, 184), (184, 185, 187, 186), (186, 187, 189, 188), (188, 189, 191, 190), (190, 191, 193, 192), (192, 193, 195, 194), (194, 195, 197, 196), (196, 197, 199, 198), (198, 199, 201, 200), (200, 201, 203, 202), (202, 203, 205, 204), (204, 205, 207, 206), (206, 207, 209, 208), (208, 209, 211, 210), (210, 211, 213, 212), (212, 213, 215, 214), (214, 215, 217, 216), (216, 217, 219, 218), (218, 219, 221, 220), (220, 221, 223, 222), (222, 223, 225, 224), (224, 225, 227, 226), (226, 227, 229, 228), (228, 229, 231, 230), (230, 231, 233, 232), (232, 233, 235, 234), (234, 235, 237, 236), (236, 237, 239, 238), (238, 239, 241, 240), (240, 241, 243, 242), (242, 243, 245, 244), (244, 245, 247, 246), (246, 247, 249, 248), (248, 249, 251, 250), (250, 251, 253, 252), (131, 129, 255, 253, 251, 249, 247, 245, 243, 241, 239, 237, 235, 233, 231, 229, 227, 225, 223, 221, 219, 217, 215, 213, 211, 209, 207, 205, 203, 201, 199, 197, 195, 193, 191, 189, 187, 185, 183, 181, 179, 177, 175, 173, 171, 169, 167, 165, 163, 161, 159, 157, 155, 153, 151, 149, 147, 145, 143, 141, 139, 137, 135, 133), (252, 253, 255, 254), (254, 255, 129, 128), (128, 130, 132, 134, 136, 138, 140, 142, 144, 146, 148, 150, 152, 154, 156, 158, 160, 162, 164, 166, 168, 170, 172, 174, 176, 178, 180, 182, 184, 186, 188, 190, 192, 194, 196, 198, 200, 202, 204, 206, 208, 210, 212, 214, 216, 218, 220, 222, 224, 226, 228, 230, 232, 234, 236, 238, 240, 242, 244, 246, 248, 250, 252, 254), (256, 257, 259, 258), (258, 259, 261, 260), (260, 261, 263, 262), (262, 263, 265, 264), (264, 265, 267, 266), (266, 267, 269, 268), (268, 269, 271, 270), (270, 271, 273, 272), (272, 273, 275, 274), (274, 275, 277, 276), (276, 277, 279, 278), (278, 279, 281, 280), (280, 281, 283, 282), (282, 283, 285, 284), (284, 285, 287, 286), (286, 287, 289, 288), (288, 289, 291, 290), (290, 291, 293, 292), (292, 293, 295, 294), (294, 295, 297, 296), (296, 297, 299, 298), (298, 299, 301, 300), (300, 301, 303, 302), (302, 303, 305, 304), (304, 305, 307, 306), (306, 307, 309, 308), (308, 309, 311, 310), (310, 311, 313, 312), (312, 313, 315, 314), (314, 315, 317, 316), (316, 317, 319, 318), (318, 319, 321, 320), (320, 321, 323, 322), (322, 323, 325, 324), (324, 325, 327, 326), (326, 327, 329, 328), (328, 329, 331, 330), (330, 331, 333, 332), (332, 333, 335, 334), (334, 335, 337, 336), (336, 337, 339, 338), (338, 339, 341, 340), (340, 341, 343, 342), (342, 343, 345, 344), (344, 345, 347, 346), (346, 347, 349, 348), (348, 349, 351, 350), (350, 351, 353, 352), (352, 353, 355, 354), (354, 355, 357, 356), (356, 357, 359, 358), (358, 359, 361, 360), (360, 361, 363, 362), (362, 363, 365, 364), (364, 365, 367, 366), (366, 367, 369, 368), (368, 369, 371, 370), (370, 371, 373, 372), (372, 373, 375, 374), (374, 375, 377, 376), (376, 377, 379, 378), (378, 379, 381, 380), (259, 257, 383, 381, 379, 377, 375, 373, 371, 369, 367, 365, 363, 361, 359, 357, 355, 353, 351, 349, 347, 345, 343, 341, 339, 337, 335, 333, 331, 329, 327, 325, 323, 321, 319, 317, 315, 313, 311, 309, 307, 305, 303, 301, 299, 297, 295, 293, 291, 289, 287, 285, 283, 281, 279, 277, 275, 273, 271, 269, 267, 265, 263, 261), (380, 381, 383, 382), (382, 383, 257, 256), (256, 258, 260, 262, 264, 266, 268, 270, 272, 274, 276, 278, 280, 282, 284, 286, 288, 290, 292, 294, 296, 298, 300, 302, 304, 306, 308, 310, 312, 314, 316, 318, 320, 322, 324, 326, 328, 330, 332, 334, 336, 338, 340, 342, 344, 346, 348, 350, 352, 354, 356, 358, 360, 362, 364, 366, 368, 370, 372, 374, 376, 378, 380, 382), (384, 385, 387, 386), (386, 387, 389, 388), (388, 389, 391, 390), (390, 391, 393, 392), (392, 393, 395, 394), (394, 395, 397, 396), (396, 397, 399, 398), (398, 399, 401, 400), (400, 401, 403, 402), (402, 403, 405, 404), (404, 405, 407, 406), (406, 407, 409, 408), (408, 409, 411, 410), (410, 411, 413, 412), (412, 413, 415, 414), (414, 415, 417, 416), (416, 417, 419, 418), (418, 419, 421, 420), (420, 421, 423, 422), (422, 423, 425, 424), (424, 425, 427, 426), (426, 427, 429, 428), (428, 429, 431, 430), (430, 431, 433, 432), (432, 433, 435, 434), (434, 435, 437, 436), (436, 437, 439, 438), (438, 439, 441, 440), (440, 441, 443, 442), (442, 443, 445, 444), (444, 445, 447, 446), (446, 447, 449, 448), (448, 449, 451, 450), (450, 451, 453, 452), (452, 453, 455, 454), (454, 455, 457, 456), (456, 457, 459, 458), (458, 459, 461, 460), (460, 461, 463, 462), (462, 463, 465, 464), (464, 465, 467, 466), (466, 467, 469, 468), (468, 469, 471, 470), (470, 471, 473, 472), (472, 473, 475, 474), (474, 475, 477, 476), (476, 477, 479, 478), (478, 479, 481, 480), (480, 481, 483, 482), (482, 483, 485, 484), (484, 485, 487, 486), (486, 487, 489, 488), (488, 489, 491, 490), (490, 491, 493, 492), (492, 493, 495, 494), (494, 495, 497, 496), (496, 497, 499, 498), (498, 499, 501, 500), (500, 501, 503, 502), (502, 503, 505, 504), (504, 505, 507, 506), (506, 507, 509, 508), (387, 385, 511, 509, 507, 505, 503, 501, 499, 497, 495, 493, 491, 489, 487, 485, 483, 481, 479, 477, 475, 473, 471, 469, 467, 465, 463, 461, 459, 457, 455, 453, 451, 449, 447, 445, 443, 441, 439, 437, 435, 433, 431, 429, 427, 425, 423, 421, 419, 417, 415, 413, 411, 409, 407, 405, 403, 401, 399, 397, 395, 393, 391, 389), (508, 509, 511, 510), (510, 511, 385, 384), (384, 386, 388, 390, 392, 394, 396, 398, 400, 402, 404, 406, 408, 410, 412, 414, 416, 418, 420, 422, 424, 426, 428, 430, 432, 434, 436, 438, 440, 442, 444, 446, 448, 450, 452, 454, 456, 458, 460, 462, 464, 466, 468, 470, 472, 474, 476, 478, 480, 482, 484, 486, 488, 490, 492, 494, 496, 498, 500, 502, 504, 506, 508, 510), (512, 513, 515, 514), (514, 515, 517, 516), (516, 517, 519, 518), (518, 519, 521, 520), (520, 521, 523, 522), (522, 523, 525, 524), (524, 525, 527, 526), (526, 527, 529, 528), (528, 529, 531, 530), (530, 531, 533, 532), (532, 533, 535, 534), (534, 535, 537, 536), (536, 537, 539, 538), (538, 539, 541, 540), (540, 541, 543, 542), (542, 543, 545, 544), (544, 545, 547, 546), (546, 547, 549, 548), (548, 549, 551, 550), (550, 551, 553, 552), (552, 553, 555, 554), (554, 555, 557, 556), (556, 557, 559, 558), (558, 559, 561, 560), (560, 561, 563, 562), (562, 563, 565, 564), (564, 565, 567, 566), (566, 567, 569, 568), (568, 569, 571, 570), (570, 571, 573, 572), (572, 573, 575, 574), (574, 575, 577, 576), (576, 577, 579, 578), (578, 579, 581, 580), (580, 581, 583, 582), (582, 583, 585, 584), (584, 585, 587, 586), (586, 587, 589, 588), (588, 589, 591, 590), (590, 591, 593, 592), (592, 593, 595, 594), (594, 595, 597, 596), (596, 597, 599, 598), (598, 599, 601, 600), (600, 601, 603, 602), (602, 603, 605, 604), (604, 605, 607, 606), (606, 607, 609, 608), (608, 609, 611, 610), (610, 611, 613, 612), (612, 613, 615, 614), (614, 615, 617, 616), (616, 617, 619, 618), (618, 619, 621, 620), (620, 621, 623, 622), (622, 623, 625, 624), (624, 625, 627, 626), (626, 627, 629, 628), (628, 629, 631, 630), (630, 631, 633, 632), (632, 633, 635, 634), (634, 635, 637, 636), (515, 513, 639, 637, 635, 633, 631, 629, 627, 625, 623, 621, 619, 617, 615, 613, 611, 609, 607, 605, 603, 601, 599, 597, 595, 593, 591, 589, 587, 585, 583, 581, 579, 577, 575, 573, 571, 569, 567, 565, 563, 561, 559, 557, 555, 553, 551, 549, 547, 545, 543, 541, 539, 537, 535, 533, 531, 529, 527, 525, 523, 521, 519, 517), (636, 637, 639, 638), (638, 639, 513, 512), (512, 514, 516, 518, 520, 522, 524, 526, 528, 530, 532, 534, 536, 538, 540, 542, 544, 546, 548, 550, 552, 554, 556, 558, 560, 562, 564, 566, 568, 570, 572, 574, 576, 578, 580, 582, 584, 586, 588, 590, 592, 594, 596, 598, 600, 602, 604, 606, 608, 610, 612, 614, 616, 618, 620, 622, 624, 626, 628, 630, 632, 634, 636, 638)])
me_cylinder_006.materials.append(mat_material_001)
me_cylinder_006.use_remesh_preserve_volume = False
me_cylinder_006.use_remesh_preserve_attributes = False
me_cylinder_006.use_mirror_vertex_groups = False
me_cylinder_006.update()
me_cylinder_007 = bpy.data.meshes.new('Cylinder.007')
me_cylinder_007.from_pydata([(-1.814e-07, 1.0, -8.663), (0.0, 1.0, 1.0), (0.09802, 0.9952, -8.663), (0.09802, 0.9952, 1.0), (0.1951, 0.9808, -8.663), (0.1951, 0.9808, 1.0), (0.2903, 0.9569, -8.663), (0.2903, 0.9569, 1.0), (0.3827, 0.9239, -8.663), (0.3827, 0.9239, 1.0), (0.4714, 0.8819, -8.663), (0.4714, 0.8819, 1.0), (0.5556, 0.8315, -8.663), (0.5556, 0.8315, 1.0), (0.6344, 0.773, -8.663), (0.6344, 0.773, 1.0), (0.7071, 0.7071, -8.663), (0.7071, 0.7071, 1.0), (0.773, 0.6344, -8.663), (0.773, 0.6344, 1.0), (0.8315, 0.5556, -8.663), (0.8315, 0.5556, 1.0), (0.8819, 0.4714, -8.663), (0.8819, 0.4714, 1.0), (0.9239, 0.3827, -8.663), (0.9239, 0.3827, 1.0), (0.9569, 0.2903, -8.663), (0.9569, 0.2903, 1.0), (0.9808, 0.1951, -8.663), (0.9808, 0.1951, 1.0), (0.9952, 0.09802, -8.663), (0.9952, 0.09802, 1.0), (1.0, -1.629e-07, -8.663), (1.0, -1.629e-07, 1.0), (0.9952, -0.09802, -8.663), (0.9952, -0.09802, 1.0), (0.9808, -0.1951, -8.663), (0.9808, -0.1951, 1.0), (0.9569, -0.2903, -8.663), (0.9569, -0.2903, 1.0), (0.9239, -0.3827, -8.663), (0.9239, -0.3827, 1.0), (0.8819, -0.4714, -8.663), (0.8819, -0.4714, 1.0), (0.8315, -0.5556, -8.663), (0.8315, -0.5556, 1.0), (0.773, -0.6344, -8.663), (0.773, -0.6344, 1.0), (0.7071, -0.7071, -8.663), (0.7071, -0.7071, 1.0), (0.6344, -0.773, -8.663), (0.6344, -0.773, 1.0), (0.5556, -0.8315, -8.663), (0.5556, -0.8315, 1.0), (0.4714, -0.8819, -8.663), (0.4714, -0.8819, 1.0), (0.3827, -0.9239, -8.663), (0.3827, -0.9239, 1.0), (0.2903, -0.9569, -8.663), (0.2903, -0.9569, 1.0), (0.1951, -0.9808, -8.663), (0.1951, -0.9808, 1.0), (0.09802, -0.9952, -8.663), (0.09802, -0.9952, 1.0), (-9.841e-07, -1.0, -8.663), (-8.027e-07, -1.0, 1.0), (-0.09802, -0.9952, -8.663), (-0.09802, -0.9952, 1.0), (-0.1951, -0.9808, -8.663), (-0.1951, -0.9808, 1.0), (-0.2903, -0.9569, -8.663), (-0.2903, -0.9569, 1.0), (-0.3827, -0.9239, -8.663), (-0.3827, -0.9239, 1.0), (-0.4714, -0.8819, -8.663), (-0.4714, -0.8819, 1.0), (-0.5556, -0.8315, -8.663), (-0.5556, -0.8315, 1.0), (-0.6344, -0.773, -8.663), (-0.6344, -0.773, 1.0), (-0.7071, -0.7071, -8.663), (-0.7071, -0.7071, 1.0), (-0.773, -0.6344, -8.663), (-0.773, -0.6344, 1.0), (-0.8315, -0.5556, -8.663), (-0.8315, -0.5556, 1.0), (-0.8819, -0.4714, -8.663), (-0.8819, -0.4714, 1.0), (-0.9239, -0.3827, -8.663), (-0.9239, -0.3827, 1.0), (-0.9569, -0.2903, -8.663), (-0.9569, -0.2903, 1.0), (-0.9808, -0.1951, -8.663), (-0.9808, -0.1951, 1.0), (-0.9952, -0.09802, -8.663), (-0.9952, -0.09802, 1.0), (-1.0, -4.649e-07, -8.663), (-1.0, -4.649e-07, 1.0), (-0.9952, 0.09802, -8.663), (-0.9952, 0.09802, 1.0), (-0.9808, 0.1951, -8.663), (-0.9808, 0.1951, 1.0), (-0.9569, 0.2903, -8.663), (-0.9569, 0.2903, 1.0), (-0.9239, 0.3827, -8.663), (-0.9239, 0.3827, 1.0), (-0.8819, 0.4714, -8.663), (-0.8819, 0.4714, 1.0), (-0.8315, 0.5556, -8.663), (-0.8315, 0.5556, 1.0), (-0.773, 0.6344, -8.663), (-0.773, 0.6344, 1.0), (-0.7071, 0.7071, -8.663), (-0.7071, 0.7071, 1.0), (-0.6344, 0.773, -8.663), (-0.6344, 0.773, 1.0), (-0.5556, 0.8315, -8.663), (-0.5556, 0.8315, 1.0), (-0.4714, 0.8819, -8.663), (-0.4714, 0.8819, 1.0), (-0.3827, 0.9239, -8.663), (-0.3827, 0.9239, 1.0), (-0.2903, 0.9569, -8.663), (-0.2903, 0.9569, 1.0), (-0.1951, 0.9808, -8.663), (-0.1951, 0.9808, 1.0), (-0.09802, 0.9952, -8.663), (-0.09802, 0.9952, 1.0), (4.808e-07, 2.345, 5.322), (4.729e-07, 2.345, 12.72), (0.2299, 2.334, 5.322), (0.2299, 2.334, 12.72), (0.4575, 2.3, 5.322), (0.4575, 2.3, 12.72), (0.6807, 2.244, 5.322), (0.6807, 2.244, 12.72), (0.8974, 2.167, 5.322), (0.8974, 2.167, 12.72), (1.105, 2.068, 5.322), (1.105, 2.068, 12.72), (1.303, 1.95, 5.322), (1.303, 1.95, 12.72), (1.488, 1.813, 5.322), (1.488, 1.813, 12.72), (1.658, 1.658, 5.322), (1.658, 1.658, 12.72), (1.813, 1.488, 5.322), (1.813, 1.488, 12.72), (1.95, 1.303, 5.322), (1.95, 1.303, 12.72), (2.068, 1.105, 5.322), (2.068, 1.105, 12.72), (2.167, 0.8974, 5.322), (2.167, 0.8974, 12.72), (2.244, 0.6807, 5.322), (2.244, 0.6807, 12.72), (2.3, 0.4575, 5.322), (2.3, 0.4575, 12.72), (2.334, 0.2299, 5.322), (2.334, 0.2299, 12.72), (2.345, -3.821e-07, 5.322), (2.345, -3.821e-07, 12.72), (2.334, -0.2299, 5.322), (2.334, -0.2299, 12.72), (2.3, -0.4575, 5.322), (2.3, -0.4575, 12.72), (2.244, -0.6807, 5.322), (2.244, -0.6807, 12.72), (2.167, -0.8974, 5.322), (2.167, -0.8974, 12.72), (2.068, -1.105, 5.322), (2.068, -1.105, 12.72), (1.95, -1.303, 5.322), (1.95, -1.303, 12.72), (1.813, -1.488, 5.322), (1.813, -1.488, 12.72), (1.658, -1.658, 5.322), (1.658, -1.658, 12.72), (1.488, -1.813, 5.322), (1.488, -1.813, 12.72), (1.303, -1.95, 5.322), (1.303, -1.95, 12.72), (1.105, -2.068, 5.322), (1.105, -2.068, 12.72), (0.8974, -2.167, 5.322), (0.8974, -2.167, 12.72), (0.6807, -2.244, 5.322), (0.6807, -2.244, 12.72), (0.4575, -2.3, 5.322), (0.4575, -2.3, 12.72), (0.2299, -2.334, 5.322), (0.2299, -2.334, 12.72), (-1.402e-06, -2.345, 5.322), (-1.409e-06, -2.345, 12.72), (-0.2299, -2.334, 5.322), (-0.2299, -2.334, 12.72), (-0.4575, -2.3, 5.322), (-0.4575, -2.3, 12.72), (-0.6807, -2.244, 5.322), (-0.6807, -2.244, 12.72), (-0.8974, -2.167, 5.322), (-0.8974, -2.167, 12.72), (-1.105, -2.068, 5.322), (-1.105, -2.068, 12.72), (-1.303, -1.95, 5.322), (-1.303, -1.95, 12.72), (-1.488, -1.813, 5.322), (-1.488, -1.813, 12.72), (-1.658, -1.658, 5.322), (-1.658, -1.658, 12.72), (-1.813, -1.488, 5.322), (-1.813, -1.488, 12.72), (-1.95, -1.303, 5.322), (-1.95, -1.303, 12.72), (-2.068, -1.105, 5.322), (-2.068, -1.105, 12.72), (-2.167, -0.8974, 5.322), (-2.167, -0.8974, 12.72), (-2.244, -0.6807, 5.322), (-2.244, -0.6807, 12.72), (-2.3, -0.4575, 5.322), (-2.3, -0.4575, 12.72), (-2.334, -0.2299, 5.322), (-2.334, -0.2299, 12.72), (-2.345, -1.09e-06, 5.322), (-2.345, -1.09e-06, 12.72), (-2.334, 0.2299, 5.322), (-2.334, 0.2299, 12.72), (-2.3, 0.4575, 5.322), (-2.3, 0.4575, 12.72), (-2.244, 0.6807, 5.322), (-2.244, 0.6807, 12.72), (-2.167, 0.8974, 5.322), (-2.167, 0.8974, 12.72), (-2.068, 1.105, 5.322), (-2.068, 1.105, 12.72), (-1.95, 1.303, 5.322), (-1.95, 1.303, 12.72), (-1.813, 1.488, 5.322), (-1.813, 1.488, 12.72), (-1.658, 1.658, 5.322), (-1.658, 1.658, 12.72), (-1.488, 1.813, 5.322), (-1.488, 1.813, 12.72), (-1.303, 1.95, 5.322), (-1.303, 1.95, 12.72), (-1.105, 2.068, 5.322), (-1.105, 2.068, 12.72), (-0.8974, 2.167, 5.322), (-0.8974, 2.167, 12.72), (-0.6807, 2.244, 5.322), (-0.6807, 2.244, 12.72), (-0.4575, 2.3, 5.322), (-0.4575, 2.3, 12.72), (-0.2299, 2.334, 5.322), (-0.2299, 2.334, 12.72), (2.003e-09, 1.879, 2.127), (-2.003e-09, 1.879, 5.885), (0.1842, 1.87, 2.127), (0.1842, 1.87, 5.885), (0.3666, 1.843, 2.127), (0.3666, 1.843, 5.885), (0.5455, 1.798, 2.127), (0.5455, 1.798, 5.885), (0.7191, 1.736, 2.127), (0.7191, 1.736, 5.885), (0.8858, 1.657, 2.127), (0.8858, 1.657, 5.885), (1.044, 1.562, 2.127), (1.044, 1.562, 5.885), (1.192, 1.453, 2.127), (1.192, 1.453, 5.885), (1.329, 1.329, 2.127), (1.329, 1.329, 5.885), (1.453, 1.192, 2.127), (1.453, 1.192, 5.885), (1.562, 1.044, 2.127), (1.562, 1.044, 5.885), (1.657, 0.8858, 2.127), (1.657, 0.8858, 5.885), (1.736, 0.7191, 2.127), (1.736, 0.7191, 5.885), (1.798, 0.5455, 2.127), (1.798, 0.5455, 5.885), (1.843, 0.3666, 2.127), (1.843, 0.3666, 5.885), (1.87, 0.1842, 2.127), (1.87, 0.1842, 5.885), (1.879, -3.062e-07, 2.127), (1.879, -3.062e-07, 5.885), (1.87, -0.1842, 2.127), (1.87, -0.1842, 5.885), (1.843, -0.3666, 2.127), (1.843, -0.3666, 5.885), (1.798, -0.5455, 2.127), (1.798, -0.5455, 5.885), (1.736, -0.7191, 2.127), (1.736, -0.7191, 5.885), (1.657, -0.8858, 2.127), (1.657, -0.8858, 5.885), (1.562, -1.044, 2.127), (1.562, -1.044, 5.885), (1.453, -1.192, 2.127), (1.453, -1.192, 5.885), (1.329, -1.329, 2.127), (1.329, -1.329, 5.885), (1.192, -1.453, 2.127), (1.192, -1.453, 5.885), (1.044, -1.562, 2.127), (1.044, -1.562, 5.885), (0.8858, -1.657, 2.127), (0.8858, -1.657, 5.885), (0.7191, -1.736, 2.127), (0.7191, -1.736, 5.885), (0.5455, -1.798, 2.127), (0.5455, -1.798, 5.885), (0.3666, -1.843, 2.127), (0.3666, -1.843, 5.885), (0.1842, -1.87, 2.127), (0.1842, -1.87, 5.885), (-1.506e-06, -1.879, 2.127), (-1.51e-06, -1.879, 5.885), (-0.1842, -1.87, 2.127), (-0.1842, -1.87, 5.885), (-0.3666, -1.843, 2.127), (-0.3666, -1.843, 5.885), (-0.5455, -1.798, 2.127), (-0.5455, -1.798, 5.885), (-0.7191, -1.736, 2.127), (-0.7191, -1.736, 5.885), (-0.8858, -1.657, 2.127), (-0.8858, -1.657, 5.885), (-1.044, -1.562, 2.127), (-1.044, -1.562, 5.885), (-1.192, -1.453, 2.127), (-1.192, -1.453, 5.885), (-1.329, -1.329, 2.127), (-1.329, -1.329, 5.885), (-1.453, -1.192, 2.127), (-1.453, -1.192, 5.885), (-1.562, -1.044, 2.127), (-1.562, -1.044, 5.885), (-1.657, -0.8858, 2.127), (-1.657, -0.8858, 5.885), (-1.736, -0.7191, 2.127), (-1.736, -0.7191, 5.885), (-1.798, -0.5455, 2.127), (-1.798, -0.5455, 5.885), (-1.843, -0.3666, 2.127), (-1.843, -0.3666, 5.885), (-1.87, -0.1842, 2.127), (-1.87, -0.1842, 5.885), (-1.879, -8.736e-07, 2.127), (-1.879, -8.736e-07, 5.885), (-1.87, 0.1842, 2.127), (-1.87, 0.1842, 5.885), (-1.843, 0.3666, 2.127), (-1.843, 0.3666, 5.885), (-1.798, 0.5455, 2.127), (-1.798, 0.5455, 5.885), (-1.736, 0.7191, 2.127), (-1.736, 0.7191, 5.885), (-1.657, 0.8858, 2.127), (-1.657, 0.8858, 5.885), (-1.562, 1.044, 2.127), (-1.562, 1.044, 5.885), (-1.453, 1.192, 2.127), (-1.453, 1.192, 5.885), (-1.329, 1.329, 2.127), (-1.329, 1.329, 5.885), (-1.192, 1.453, 2.127), (-1.192, 1.453, 5.885), (-1.044, 1.562, 2.127), (-1.044, 1.562, 5.885), (-0.8858, 1.657, 2.127), (-0.8858, 1.657, 5.885), (-0.7191, 1.736, 2.127), (-0.7191, 1.736, 5.885), (-0.5455, 1.798, 2.127), (-0.5455, 1.798, 5.885), (-0.3666, 1.843, 2.127), (-0.3666, 1.843, 5.885), (-0.1842, 1.87, 2.127), (-0.1842, 1.87, 5.885), (4.779e-07, 1.717, 12.6), (4.758e-07, 1.717, 14.53), (0.1683, 1.709, 12.6), (0.1683, 1.709, 14.53), (0.335, 1.684, 12.6), (0.335, 1.684, 14.53), (0.4984, 1.643, 12.6), (0.4984, 1.643, 14.53), (0.6571, 1.586, 12.6), (0.6571, 1.586, 14.53), (0.8094, 1.514, 12.6), (0.8094, 1.514, 14.53), (0.954, 1.428, 12.6), (0.954, 1.428, 14.53), (1.089, 1.327, 12.6), (1.089, 1.327, 14.53), (1.214, 1.214, 12.6), (1.214, 1.214, 14.53), (1.327, 1.089, 12.6), (1.327, 1.089, 14.53), (1.428, 0.954, 12.6), (1.428, 0.954, 14.53), (1.514, 0.8094, 12.6), (1.514, 0.8094, 14.53), (1.586, 0.6571, 12.6), (1.586, 0.6571, 14.53), (1.643, 0.4984, 12.6), (1.643, 0.4984, 14.53), (1.684, 0.335, 12.6), (1.684, 0.335, 14.53), (1.709, 0.1683, 12.6), (1.709, 0.1683, 14.53), (1.717, -2.797e-07, 12.6), (1.717, -2.797e-07, 14.53), (1.709, -0.1683, 12.6), (1.709, -0.1683, 14.53), (1.684, -0.335, 12.6), (1.684, -0.335, 14.53), (1.643, -0.4984, 12.6), (1.643, -0.4984, 14.53), (1.586, -0.6571, 12.6), (1.586, -0.6571, 14.53), (1.514, -0.8094, 12.6), (1.514, -0.8094, 14.53), (1.428, -0.954, 12.6), (1.428, -0.954, 14.53), (1.327, -1.089, 12.6), (1.327, -1.089, 14.53), (1.214, -1.214, 12.6), (1.214, -1.214, 14.53), (1.089, -1.327, 12.6), (1.089, -1.327, 14.53), (0.9539, -1.428, 12.6), (0.9539, -1.428, 14.53), (0.8094, -1.514, 12.6), (0.8094, -1.514, 14.53), (0.6571, -1.586, 12.6), (0.6571, -1.586, 14.53), (0.4984, -1.643, 12.6), (0.4984, -1.643, 14.53), (0.335, -1.684, 12.6), (0.335, -1.684, 14.53), (0.1683, -1.709, 12.6), (0.1683, -1.709, 14.53), (-9.004e-07, -1.717, 12.6), (-9.024e-07, -1.717, 14.53), (-0.1683, -1.709, 12.6), (-0.1683, -1.709, 14.53), (-0.335, -1.684, 12.6), (-0.335, -1.684, 14.53), (-0.4984, -1.643, 12.6), (-0.4984, -1.643, 14.53), (-0.6571, -1.586, 12.6), (-0.6571, -1.586, 14.53), (-0.8094, -1.514, 12.6), (-0.8094, -1.514, 14.53), (-0.954, -1.428, 12.6), (-0.954, -1.428, 14.53), (-1.089, -1.327, 12.6), (-1.089, -1.327, 14.53), (-1.214, -1.214, 12.6), (-1.214, -1.214, 14.53), (-1.327, -1.089, 12.6), (-1.327, -1.089, 14.53), (-1.428, -0.9539, 12.6), (-1.428, -0.9539, 14.53), (-1.514, -0.8094, 12.6), (-1.514, -0.8094, 14.53), (-1.586, -0.6571, 12.6), (-1.586, -0.6571, 14.53), (-1.643, -0.4984, 12.6), (-1.643, -0.4984, 14.53), (-1.684, -0.335, 12.6), (-1.684, -0.335, 14.53), (-1.709, -0.1683, 12.6), (-1.709, -0.1683, 14.53), (-1.717, -7.983e-07, 12.6), (-1.717, -7.983e-07, 14.53), (-1.709, 0.1683, 12.6), (-1.709, 0.1683, 14.53), (-1.684, 0.335, 12.6), (-1.684, 0.335, 14.53), (-1.643, 0.4984, 12.6), (-1.643, 0.4984, 14.53), (-1.586, 0.6571, 12.6), (-1.586, 0.6571, 14.53), (-1.514, 0.8094, 12.6), (-1.514, 0.8094, 14.53), (-1.428, 0.9539, 12.6), (-1.428, 0.9539, 14.53), (-1.327, 1.089, 12.6), (-1.327, 1.089, 14.53), (-1.214, 1.214, 12.6), (-1.214, 1.214, 14.53), (-1.089, 1.327, 12.6), (-1.089, 1.327, 14.53), (-0.954, 1.428, 12.6), (-0.954, 1.428, 14.53), (-0.8094, 1.514, 12.6), (-0.8094, 1.514, 14.53), (-0.6571, 1.586, 12.6), (-0.6571, 1.586, 14.53), (-0.4984, 1.643, 12.6), (-0.4984, 1.643, 14.53), (-0.335, 1.684, 12.6), (-0.335, 1.684, 14.53), (-0.1683, 1.709, 12.6), (-0.1683, 1.709, 14.53), (1.406e-09, 1.319, -0.01877), (-1.406e-09, 1.319, 2.62), (0.1293, 1.313, -0.01877), (0.1293, 1.313, 2.62), (0.2574, 1.294, -0.01877), (0.2574, 1.294, 2.62), (0.383, 1.263, -0.01877), (0.383, 1.263, 2.62), (0.5049, 1.219, -0.01877), (0.5049, 1.219, 2.62), (0.6219, 1.164, -0.01877), (0.6219, 1.164, 2.62), (0.733, 1.097, -0.01877), (0.733, 1.097, 2.62), (0.837, 1.02, -0.01877), (0.837, 1.02, 2.62), (0.9329, 0.9329, -0.01877), (0.9329, 0.9329, 2.62), (1.02, 0.837, -0.01877), (1.02, 0.837, 2.62), (1.097, 0.733, -0.01877), (1.097, 0.733, 2.62), (1.164, 0.6219, -0.01877), (1.164, 0.6219, 2.62), (1.219, 0.5049, -0.01877), (1.219, 0.5049, 2.62), (1.263, 0.383, -0.01877), (1.263, 0.383, 2.62), (1.294, 0.2574, -0.01877), (1.294, 0.2574, 2.62), (1.313, 0.1293, -0.01877), (1.313, 0.1293, 2.62), (1.319, -2.15e-07, -0.01877), (1.319, -2.15e-07, 2.62), (1.313, -0.1293, -0.01877), (1.313, -0.1293, 2.62), (1.294, -0.2574, -0.01877), (1.294, -0.2574, 2.62), (1.263, -0.383, -0.01877), (1.263, -0.383, 2.62), (1.219, -0.5049, -0.01877), (1.219, -0.5049, 2.62), (1.164, -0.6219, -0.01877), (1.164, -0.6219, 2.62), (1.097, -0.733, -0.01877), (1.097, -0.733, 2.62), (1.02, -0.837, -0.01877), (1.02, -0.837, 2.62), (0.9329, -0.9329, -0.01877), (0.9329, -0.9329, 2.62), (0.837, -1.02, -0.01877), (0.837, -1.02, 2.62), (0.733, -1.097, -0.01877), (0.733, -1.097, 2.62), (0.6219, -1.164, -0.01877), (0.6219, -1.164, 2.62), (0.5049, -1.219, -0.01877), (0.5049, -1.219, 2.62), (0.383, -1.263, -0.01877), (0.383, -1.263, 2.62), (0.2574, -1.294, -0.01877), (0.2574, -1.294, 2.62), (0.1293, -1.313, -0.01877), (0.1293, -1.313, 2.62), (-1.058e-06, -1.319, -0.01877), (-1.06e-06, -1.319, 2.62), (-0.1293, -1.313, -0.01877), (-0.1293, -1.313, 2.62), (-0.2574, -1.294, -0.01877), (-0.2574, -1.294, 2.62), (-0.383, -1.263, -0.01877), (-0.383, -1.263, 2.62), (-0.5049, -1.219, -0.01877), (-0.5049, -1.219, 2.62), (-0.6219, -1.164, -0.01877), (-0.6219, -1.164, 2.62), (-0.733, -1.097, -0.01877), (-0.733, -1.097, 2.62), (-0.837, -1.02, -0.01877), (-0.837, -1.02, 2.62), (-0.9329, -0.9329, -0.01877), (-0.9329, -0.9329, 2.62), (-1.02, -0.837, -0.01877), (-1.02, -0.837, 2.62), (-1.097, -0.733, -0.01877), (-1.097, -0.733, 2.62), (-1.164, -0.6219, -0.01877), (-1.164, -0.6219, 2.62), (-1.219, -0.5049, -0.01877), (-1.219, -0.5049, 2.62), (-1.263, -0.383, -0.01877), (-1.263, -0.383, 2.62), (-1.294, -0.2574, -0.01877), (-1.294, -0.2574, 2.62), (-1.313, -0.1293, -0.01877), (-1.313, -0.1293, 2.62), (-1.319, -6.134e-07, -0.01877), (-1.319, -6.134e-07, 2.62), (-1.313, 0.1293, -0.01877), (-1.313, 0.1293, 2.62), (-1.294, 0.2574, -0.01877), (-1.294, 0.2574, 2.62), (-1.263, 0.383, -0.01877), (-1.263, 0.383, 2.62), (-1.219, 0.5049, -0.01877), (-1.219, 0.5049, 2.62), (-1.164, 0.6219, -0.01877), (-1.164, 0.6219, 2.62), (-1.097, 0.733, -0.01877), (-1.097, 0.733, 2.62), (-1.02, 0.837, -0.01877), (-1.02, 0.837, 2.62), (-0.9329, 0.9329, -0.01877), (-0.9329, 0.9329, 2.62), (-0.837, 1.02, -0.01877), (-0.837, 1.02, 2.62), (-0.733, 1.097, -0.01877), (-0.733, 1.097, 2.62), (-0.6219, 1.164, -0.01877), (-0.6219, 1.164, 2.62), (-0.5049, 1.219, -0.01877), (-0.5049, 1.219, 2.62), (-0.383, 1.263, -0.01877), (-0.383, 1.263, 2.62), (-0.2574, 1.294, -0.01877), (-0.2574, 1.294, 2.62), (-0.1293, 1.313, -0.01877), (-0.1293, 1.313, 2.62)], [], [(0, 1, 3, 2), (2, 3, 5, 4), (4, 5, 7, 6), (6, 7, 9, 8), (8, 9, 11, 10), (10, 11, 13, 12), (12, 13, 15, 14), (14, 15, 17, 16), (16, 17, 19, 18), (18, 19, 21, 20), (20, 21, 23, 22), (22, 23, 25, 24), (24, 25, 27, 26), (26, 27, 29, 28), (28, 29, 31, 30), (30, 31, 33, 32), (32, 33, 35, 34), (34, 35, 37, 36), (36, 37, 39, 38), (38, 39, 41, 40), (40, 41, 43, 42), (42, 43, 45, 44), (44, 45, 47, 46), (46, 47, 49, 48), (48, 49, 51, 50), (50, 51, 53, 52), (52, 53, 55, 54), (54, 55, 57, 56), (56, 57, 59, 58), (58, 59, 61, 60), (60, 61, 63, 62), (62, 63, 65, 64), (64, 65, 67, 66), (66, 67, 69, 68), (68, 69, 71, 70), (70, 71, 73, 72), (72, 73, 75, 74), (74, 75, 77, 76), (76, 77, 79, 78), (78, 79, 81, 80), (80, 81, 83, 82), (82, 83, 85, 84), (84, 85, 87, 86), (86, 87, 89, 88), (88, 89, 91, 90), (90, 91, 93, 92), (92, 93, 95, 94), (94, 95, 97, 96), (96, 97, 99, 98), (98, 99, 101, 100), (100, 101, 103, 102), (102, 103, 105, 104), (104, 105, 107, 106), (106, 107, 109, 108), (108, 109, 111, 110), (110, 111, 113, 112), (112, 113, 115, 114), (114, 115, 117, 116), (116, 117, 119, 118), (118, 119, 121, 120), (120, 121, 123, 122), (122, 123, 125, 124), (3, 1, 127, 125, 123, 121, 119, 117, 115, 113, 111, 109, 107, 105, 103, 101, 99, 97, 95, 93, 91, 89, 87, 85, 83, 81, 79, 77, 75, 73, 71, 69, 67, 65, 63, 61, 59, 57, 55, 53, 51, 49, 47, 45, 43, 41, 39, 37, 35, 33, 31, 29, 27, 25, 23, 21, 19, 17, 15, 13, 11, 9, 7, 5), (124, 125, 127, 126), (126, 127, 1, 0), (0, 2, 4, 6, 8, 10, 12, 14, 16, 18, 20, 22, 24, 26, 28, 30, 32, 34, 36, 38, 40, 42, 44, 46, 48, 50, 52, 54, 56, 58, 60, 62, 64, 66, 68, 70, 72, 74, 76, 78, 80, 82, 84, 86, 88, 90, 92, 94, 96, 98, 100, 102, 104, 106, 108, 110, 112, 114, 116, 118, 120, 122, 124, 126), (128, 129, 131, 130), (130, 131, 133, 132), (132, 133, 135, 134), (134, 135, 137, 136), (136, 137, 139, 138), (138, 139, 141, 140), (140, 141, 143, 142), (142, 143, 145, 144), (144, 145, 147, 146), (146, 147, 149, 148), (148, 149, 151, 150), (150, 151, 153, 152), (152, 153, 155, 154), (154, 155, 157, 156), (156, 157, 159, 158), (158, 159, 161, 160), (160, 161, 163, 162), (162, 163, 165, 164), (164, 165, 167, 166), (166, 167, 169, 168), (168, 169, 171, 170), (170, 171, 173, 172), (172, 173, 175, 174), (174, 175, 177, 176), (176, 177, 179, 178), (178, 179, 181, 180), (180, 181, 183, 182), (182, 183, 185, 184), (184, 185, 187, 186), (186, 187, 189, 188), (188, 189, 191, 190), (190, 191, 193, 192), (192, 193, 195, 194), (194, 195, 197, 196), (196, 197, 199, 198), (198, 199, 201, 200), (200, 201, 203, 202), (202, 203, 205, 204), (204, 205, 207, 206), (206, 207, 209, 208), (208, 209, 211, 210), (210, 211, 213, 212), (212, 213, 215, 214), (214, 215, 217, 216), (216, 217, 219, 218), (218, 219, 221, 220), (220, 221, 223, 222), (222, 223, 225, 224), (224, 225, 227, 226), (226, 227, 229, 228), (228, 229, 231, 230), (230, 231, 233, 232), (232, 233, 235, 234), (234, 235, 237, 236), (236, 237, 239, 238), (238, 239, 241, 240), (240, 241, 243, 242), (242, 243, 245, 244), (244, 245, 247, 246), (246, 247, 249, 248), (248, 249, 251, 250), (250, 251, 253, 252), (131, 129, 255, 253, 251, 249, 247, 245, 243, 241, 239, 237, 235, 233, 231, 229, 227, 225, 223, 221, 219, 217, 215, 213, 211, 209, 207, 205, 203, 201, 199, 197, 195, 193, 191, 189, 187, 185, 183, 181, 179, 177, 175, 173, 171, 169, 167, 165, 163, 161, 159, 157, 155, 153, 151, 149, 147, 145, 143, 141, 139, 137, 135, 133), (252, 253, 255, 254), (254, 255, 129, 128), (128, 130, 132, 134, 136, 138, 140, 142, 144, 146, 148, 150, 152, 154, 156, 158, 160, 162, 164, 166, 168, 170, 172, 174, 176, 178, 180, 182, 184, 186, 188, 190, 192, 194, 196, 198, 200, 202, 204, 206, 208, 210, 212, 214, 216, 218, 220, 222, 224, 226, 228, 230, 232, 234, 236, 238, 240, 242, 244, 246, 248, 250, 252, 254), (256, 257, 259, 258), (258, 259, 261, 260), (260, 261, 263, 262), (262, 263, 265, 264), (264, 265, 267, 266), (266, 267, 269, 268), (268, 269, 271, 270), (270, 271, 273, 272), (272, 273, 275, 274), (274, 275, 277, 276), (276, 277, 279, 278), (278, 279, 281, 280), (280, 281, 283, 282), (282, 283, 285, 284), (284, 285, 287, 286), (286, 287, 289, 288), (288, 289, 291, 290), (290, 291, 293, 292), (292, 293, 295, 294), (294, 295, 297, 296), (296, 297, 299, 298), (298, 299, 301, 300), (300, 301, 303, 302), (302, 303, 305, 304), (304, 305, 307, 306), (306, 307, 309, 308), (308, 309, 311, 310), (310, 311, 313, 312), (312, 313, 315, 314), (314, 315, 317, 316), (316, 317, 319, 318), (318, 319, 321, 320), (320, 321, 323, 322), (322, 323, 325, 324), (324, 325, 327, 326), (326, 327, 329, 328), (328, 329, 331, 330), (330, 331, 333, 332), (332, 333, 335, 334), (334, 335, 337, 336), (336, 337, 339, 338), (338, 339, 341, 340), (340, 341, 343, 342), (342, 343, 345, 344), (344, 345, 347, 346), (346, 347, 349, 348), (348, 349, 351, 350), (350, 351, 353, 352), (352, 353, 355, 354), (354, 355, 357, 356), (356, 357, 359, 358), (358, 359, 361, 360), (360, 361, 363, 362), (362, 363, 365, 364), (364, 365, 367, 366), (366, 367, 369, 368), (368, 369, 371, 370), (370, 371, 373, 372), (372, 373, 375, 374), (374, 375, 377, 376), (376, 377, 379, 378), (378, 379, 381, 380), (259, 257, 383, 381, 379, 377, 375, 373, 371, 369, 367, 365, 363, 361, 359, 357, 355, 353, 351, 349, 347, 345, 343, 341, 339, 337, 335, 333, 331, 329, 327, 325, 323, 321, 319, 317, 315, 313, 311, 309, 307, 305, 303, 301, 299, 297, 295, 293, 291, 289, 287, 285, 283, 281, 279, 277, 275, 273, 271, 269, 267, 265, 263, 261), (380, 381, 383, 382), (382, 383, 257, 256), (256, 258, 260, 262, 264, 266, 268, 270, 272, 274, 276, 278, 280, 282, 284, 286, 288, 290, 292, 294, 296, 298, 300, 302, 304, 306, 308, 310, 312, 314, 316, 318, 320, 322, 324, 326, 328, 330, 332, 334, 336, 338, 340, 342, 344, 346, 348, 350, 352, 354, 356, 358, 360, 362, 364, 366, 368, 370, 372, 374, 376, 378, 380, 382), (384, 385, 387, 386), (386, 387, 389, 388), (388, 389, 391, 390), (390, 391, 393, 392), (392, 393, 395, 394), (394, 395, 397, 396), (396, 397, 399, 398), (398, 399, 401, 400), (400, 401, 403, 402), (402, 403, 405, 404), (404, 405, 407, 406), (406, 407, 409, 408), (408, 409, 411, 410), (410, 411, 413, 412), (412, 413, 415, 414), (414, 415, 417, 416), (416, 417, 419, 418), (418, 419, 421, 420), (420, 421, 423, 422), (422, 423, 425, 424), (424, 425, 427, 426), (426, 427, 429, 428), (428, 429, 431, 430), (430, 431, 433, 432), (432, 433, 435, 434), (434, 435, 437, 436), (436, 437, 439, 438), (438, 439, 441, 440), (440, 441, 443, 442), (442, 443, 445, 444), (444, 445, 447, 446), (446, 447, 449, 448), (448, 449, 451, 450), (450, 451, 453, 452), (452, 453, 455, 454), (454, 455, 457, 456), (456, 457, 459, 458), (458, 459, 461, 460), (460, 461, 463, 462), (462, 463, 465, 464), (464, 465, 467, 466), (466, 467, 469, 468), (468, 469, 471, 470), (470, 471, 473, 472), (472, 473, 475, 474), (474, 475, 477, 476), (476, 477, 479, 478), (478, 479, 481, 480), (480, 481, 483, 482), (482, 483, 485, 484), (484, 485, 487, 486), (486, 487, 489, 488), (488, 489, 491, 490), (490, 491, 493, 492), (492, 493, 495, 494), (494, 495, 497, 496), (496, 497, 499, 498), (498, 499, 501, 500), (500, 501, 503, 502), (502, 503, 505, 504), (504, 505, 507, 506), (506, 507, 509, 508), (387, 385, 511, 509, 507, 505, 503, 501, 499, 497, 495, 493, 491, 489, 487, 485, 483, 481, 479, 477, 475, 473, 471, 469, 467, 465, 463, 461, 459, 457, 455, 453, 451, 449, 447, 445, 443, 441, 439, 437, 435, 433, 431, 429, 427, 425, 423, 421, 419, 417, 415, 413, 411, 409, 407, 405, 403, 401, 399, 397, 395, 393, 391, 389), (508, 509, 511, 510), (510, 511, 385, 384), (384, 386, 388, 390, 392, 394, 396, 398, 400, 402, 404, 406, 408, 410, 412, 414, 416, 418, 420, 422, 424, 426, 428, 430, 432, 434, 436, 438, 440, 442, 444, 446, 448, 450, 452, 454, 456, 458, 460, 462, 464, 466, 468, 470, 472, 474, 476, 478, 480, 482, 484, 486, 488, 490, 492, 494, 496, 498, 500, 502, 504, 506, 508, 510), (512, 513, 515, 514), (514, 515, 517, 516), (516, 517, 519, 518), (518, 519, 521, 520), (520, 521, 523, 522), (522, 523, 525, 524), (524, 525, 527, 526), (526, 527, 529, 528), (528, 529, 531, 530), (530, 531, 533, 532), (532, 533, 535, 534), (534, 535, 537, 536), (536, 537, 539, 538), (538, 539, 541, 540), (540, 541, 543, 542), (542, 543, 545, 544), (544, 545, 547, 546), (546, 547, 549, 548), (548, 549, 551, 550), (550, 551, 553, 552), (552, 553, 555, 554), (554, 555, 557, 556), (556, 557, 559, 558), (558, 559, 561, 560), (560, 561, 563, 562), (562, 563, 565, 564), (564, 565, 567, 566), (566, 567, 569, 568), (568, 569, 571, 570), (570, 571, 573, 572), (572, 573, 575, 574), (574, 575, 577, 576), (576, 577, 579, 578), (578, 579, 581, 580), (580, 581, 583, 582), (582, 583, 585, 584), (584, 585, 587, 586), (586, 587, 589, 588), (588, 589, 591, 590), (590, 591, 593, 592), (592, 593, 595, 594), (594, 595, 597, 596), (596, 597, 599, 598), (598, 599, 601, 600), (600, 601, 603, 602), (602, 603, 605, 604), (604, 605, 607, 606), (606, 607, 609, 608), (608, 609, 611, 610), (610, 611, 613, 612), (612, 613, 615, 614), (614, 615, 617, 616), (616, 617, 619, 618), (618, 619, 621, 620), (620, 621, 623, 622), (622, 623, 625, 624), (624, 625, 627, 626), (626, 627, 629, 628), (628, 629, 631, 630), (630, 631, 633, 632), (632, 633, 635, 634), (634, 635, 637, 636), (515, 513, 639, 637, 635, 633, 631, 629, 627, 625, 623, 621, 619, 617, 615, 613, 611, 609, 607, 605, 603, 601, 599, 597, 595, 593, 591, 589, 587, 585, 583, 581, 579, 577, 575, 573, 571, 569, 567, 565, 563, 561, 559, 557, 555, 553, 551, 549, 547, 545, 543, 541, 539, 537, 535, 533, 531, 529, 527, 525, 523, 521, 519, 517), (636, 637, 639, 638), (638, 639, 513, 512), (512, 514, 516, 518, 520, 522, 524, 526, 528, 530, 532, 534, 536, 538, 540, 542, 544, 546, 548, 550, 552, 554, 556, 558, 560, 562, 564, 566, 568, 570, 572, 574, 576, 578, 580, 582, 584, 586, 588, 590, 592, 594, 596, 598, 600, 602, 604, 606, 608, 610, 612, 614, 616, 618, 620, 622, 624, 626, 628, 630, 632, 634, 636, 638)])
me_cylinder_007.materials.append(mat_material_001)
me_cylinder_007.use_remesh_preserve_volume = False
me_cylinder_007.use_remesh_preserve_attributes = False
me_cylinder_007.use_mirror_vertex_groups = False
me_cylinder_007.update()

# ---- objects
ob_cylinder = bpy.data.objects.new('Cylinder', me_cylinder_001)
ob_cylinder_005 = bpy.data.objects.new('Cylinder.005', me_cylinder_006)
ob_cylinder_001 = bpy.data.objects.new('Cylinder.001', me_cylinder_007)

# ---- transforms, parenting, visibility, modifiers, constraints
ob_cylinder.location = (0.0, 0.0, 1.331)
ob_cylinder.rotation_euler = (-0.0, 1.571, 0.0)
ob_cylinder.scale = (0.2909, 0.2909, 5.079)
ob_cylinder.lineart.crease_threshold = 0.0
ob_cylinder_005.location = (-5.586, 0.0, 1.328)
ob_cylinder_005.rotation_euler = (-0.0, 1.571, 0.0)
ob_cylinder_005.scale = (0.3024, 0.3024, 0.09482)
ob_cylinder_005.lineart.crease_threshold = 0.0
ob_cylinder_001.location = (6.29, 0.0, 1.328)
ob_cylinder_001.rotation_euler = (-3.142, 1.571, 0.0)
ob_cylinder_001.scale = (0.3024, 0.3024, 0.09482)
ob_cylinder_001.lineart.crease_threshold = 0.0

# ---- collection membership
col_collection_1.objects.link(ob_cylinder)
col_collection_1.objects.link(ob_cylinder_005)
col_collection_1.objects.link(ob_cylinder_001)

# ---- scene / render settings (as saved in the file)
scene.frame_start = 1; scene.frame_end = 250; scene.frame_set(1)
scene.render.engine = 'BLENDER_EEVEE_NEXT'
scene.render.resolution_percentage = 50
scene.render.dither_intensity = 0.0
scene.cycles.use_denoising = False
scene.cycles.samples = 128
scene.cycles.sampling_pattern = 'TABULATED_SOBOL'
scene.cycles.use_adaptive_sampling = False
scene.cycles.use_light_tree = False
scene.cycles.blur_glossy = 0.0
scene.cycles.sample_clamp_indirect = 0.0
scene.view_settings.view_transform = 'Standard'
bpy.context.view_layer.update()

# ---- added for rendering (the .blend has no active camera and no usable light): camera, sun
cam_auto = bpy.data.cameras.new('AutoCamera')
cam_auto.lens = 50.0
cam_auto.sensor_width = 36.0
cam_auto.clip_end = 1000.0
ob_auto_camera = bpy.data.objects.new('AutoCamera', cam_auto)
scene.collection.objects.link(ob_auto_camera)
ob_auto_camera.location = (12.9964, -15.1732, 11.443)
ob_auto_camera.rotation_euler = (1.09748, -7.21219e-08, 0.694738)
scene.camera = ob_auto_camera
light_auto_sun = bpy.data.lights.new('AutoSun', 'SUN')
light_auto_sun.energy = 3.0
light_auto_sun.angle = 0.0523599
ob_auto_sun = bpy.data.objects.new('AutoSun', light_auto_sun)
scene.collection.objects.link(ob_auto_sun)
ob_auto_sun.rotation_euler = (0.872665, 0.174533, 0.523599)
bpy.context.view_layer.update()
